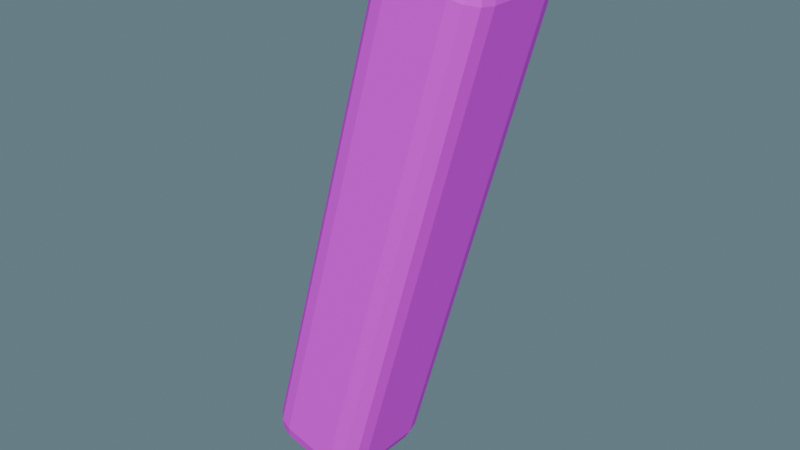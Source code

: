 # Source: rib.blend  (saved by Blender 5.2.45; exported with 4.5.12 LTS)
import bpy
from mathutils import Matrix  # noqa: F401  (used for matrix-valued properties, if any)

bpy.ops.wm.read_factory_settings(use_empty=True)
scene = bpy.context.scene
scene.name = '独立组件_rib'

# ---- collections
col_sea_scene_skiff_rib = bpy.data.collections.new('SEA-SCENE-SKIFF-RIB'); scene.collection.children.link(col_sea_scene_skiff_rib)

# ---- images (referenced by path relative to the original .blend; pixels are not part of the script)
import os
ASSET_DIR = os.environ.get("B2B_ASSET_DIR", "")  # directory of the original .blend (textures are referenced by path, not embedded)
HERE = os.path.dirname(os.path.abspath(__file__))  # packed textures are extracted next to this script under _unpacked/

def load_image(name, relpath, width, height, colorspace="sRGB"):
    """Load a texture the original file referenced (path relative to the .blend, or extracted next to this script)."""
    p = next((c for c in (os.path.join(HERE, relpath), os.path.join(ASSET_DIR, relpath)) if relpath and os.path.exists(c)), "")
    if p:
        img = bpy.data.images.load(p, check_existing=True)
        img.name = name
    else:  # same state as the original file: an image datablock whose file is absent (Cycles renders it pink)
        img = bpy.data.images.new(name, width, height)
        img.source = "FILE"
        img.filepath = "//" + (relpath or name)
    img.colorspace_settings.name = colorspace
    return img
img_sea = load_image('SEA_公共方格色板', 'sea_cozy_8x8_512.png', 1024, 1024, 'sRGB')

# ---- materials (node trees are filled in below, after node groups)
mat_sea_matte = bpy.data.materials.new('SEA_Matte')

# ---- material node trees
mat_sea_matte.use_nodes = True; mat_sea_matte.node_tree.nodes.clear()
_N = mat_sea_matte.node_tree.nodes; _L = mat_sea_matte.node_tree.links
n0 = _N.new('ShaderNodeBsdfPrincipled'); n0.name = 'Principled BSDF'; n0.location = (0, 0)
n0.inputs[2].default_value = 0.72
n0.inputs[10].default_value = 0.005
n1 = _N.new('ShaderNodeTexImage'); n1.name = 'Image Texture'; n1.location = (0, 0)
n1.image = img_sea
n1.interpolation = 'Closest'
n2 = _N.new('ShaderNodeUVMap'); n2.name = 'UV Map'; n2.location = (0, 0)
n2.width = 160
n2.uv_map = 'PaletteUV'
n3 = _N.new('ShaderNodeOutputMaterial'); n3.name = 'Material Output'; n3.location = (0, 0)
_L.new(n2.outputs[0], n1.inputs[0])
_L.new(n1.outputs[0], n0.inputs[0])
_L.new(n0.outputs[0], n3.inputs[0])
n3.is_active_output = True

# ---- world
world_x = bpy.data.worlds.new('奶蓝摄影棚'); scene.world = world_x
world_x.use_nodes = True; world_x.node_tree.nodes.clear()
_N = world_x.node_tree.nodes; _L = world_x.node_tree.links
n0 = _N.new('ShaderNodeBackground'); n0.name = 'Background'; n0.location = (-200, 100)
n0.inputs[0].default_value = (0.22, 0.34, 0.4, 1.0)
n0.inputs[1].default_value = 0.6
n1 = _N.new('ShaderNodeOutputWorld'); n1.name = 'World Output'; n1.location = (200, 100)
_L.new(n0.outputs[0], n1.inputs[0])
n1.is_active_output = True

# ---- meshes
me_cube_005 = bpy.data.meshes.new('Cube.005')
me_cube_005.from_pydata([(-0.04685, -0.035, 0.0001108), (-0.04018, -0.06, 0.02421), (-0.01608, -0.035, 0.01754), (-0.04596, -0.04748, 0.00333), (-0.03393, -0.035, 0.0), (-0.03357, -0.04696, 0.003268), (-0.02815, -0.05666, 0.02088), (-0.04351, -0.05666, 0.01217), (-0.03185, -0.05342, 0.009494), (-0.02263, -0.035, 0.006396), (-0.0193, -0.04748, 0.01843), (-0.02562, -0.04696, 0.007771), (0.09319, -0.06, 0.5061), (0.09985, -0.035, 0.5302), (0.1173, -0.035, 0.4994), (0.09652, -0.05666, 0.5181), (0.1052, -0.05666, 0.5028), (0.1079, -0.05342, 0.5144), (0.111, -0.035, 0.5236), (0.09896, -0.04748, 0.527), (0.1096, -0.04696, 0.5207), (0.1141, -0.04748, 0.5003), (0.1174, -0.035, 0.5123), (0.1141, -0.04696, 0.5127), (-0.04685, 0.035, 0.0001108), (-0.01608, 0.035, 0.01754), (-0.04018, 0.06, 0.02421), (-0.03393, 0.035, 0.0), (-0.04596, 0.04748, 0.00333), (-0.03357, 0.04696, 0.003268), (-0.0193, 0.04748, 0.01843), (-0.02263, 0.035, 0.006396), (-0.02562, 0.04696, 0.007771), (-0.04351, 0.05666, 0.01217), (-0.02815, 0.05666, 0.02088), (-0.03185, 0.05342, 0.009494), (0.09985, 0.035, 0.5302), (0.09319, 0.06, 0.5061), (0.1173, 0.035, 0.4994), (0.09896, 0.04748, 0.527), (0.111, 0.035, 0.5236), (0.1096, 0.04696, 0.5207), (0.1052, 0.05666, 0.5028), (0.09652, 0.05666, 0.5181), (0.1079, 0.05342, 0.5144), (0.1174, 0.035, 0.5123), (0.1141, 0.04748, 0.5003), (0.1141, 0.04696, 0.5127), (-0.09985, -0.035, 0.01478), (-0.1173, -0.035, 0.04554), (-0.09319, -0.06, 0.03888), (-0.111, -0.035, 0.02133), (-0.09896, -0.04748, 0.018), (-0.1096, -0.04696, 0.02432), (-0.1141, -0.04748, 0.04465), (-0.1174, -0.035, 0.03262), (-0.1141, -0.04696, 0.03227), (-0.09652, -0.05666, 0.02684), (-0.1052, -0.05666, 0.04221), (-0.1079, -0.05342, 0.03054), (0.04685, -0.035, 0.5449), (0.04018, -0.06, 0.5208), (0.01608, -0.035, 0.5274), (0.04596, -0.04748, 0.5416), (0.03393, -0.035, 0.545), (0.03357, -0.04696, 0.5417), (0.02815, -0.05666, 0.5241), (0.04351, -0.05666, 0.5328), (0.03185, -0.05342, 0.5355), (0.02263, -0.035, 0.5386), (0.0193, -0.04748, 0.5265), (0.02562, -0.04696, 0.5372), (-0.09985, 0.035, 0.01478), (-0.09319, 0.06, 0.03888), (-0.1173, 0.035, 0.04554), (-0.09896, 0.04748, 0.018), (-0.111, 0.035, 0.02133), (-0.1096, 0.04696, 0.02432), (-0.1052, 0.05666, 0.04221), (-0.09652, 0.05666, 0.02684), (-0.1079, 0.05342, 0.03054), (-0.1174, 0.035, 0.03262), (-0.1141, 0.04748, 0.04465), (-0.1141, 0.04696, 0.03227), (0.04685, 0.035, 0.5449), (0.01608, 0.035, 0.5274), (0.04018, 0.06, 0.5208), (0.03393, 0.035, 0.545), (0.04596, 0.04748, 0.5416), (0.03357, 0.04696, 0.5417), (0.0193, 0.04748, 0.5265), (0.02263, 0.035, 0.5386), (0.02562, 0.04696, 0.5372), (0.04351, 0.05666, 0.5328), (0.02815, 0.05666, 0.5241), (0.03185, 0.05342, 0.5355)], [], [(0, 4, 5, 3), (3, 5, 8, 7), (1, 7, 8, 6), (6, 8, 11, 10), (2, 10, 11, 9), (9, 11, 5, 4), (5, 11, 8), (12, 16, 17, 15), (15, 17, 20, 19), (13, 19, 20, 18), (18, 20, 23, 22), (14, 22, 23, 21), (21, 23, 17, 16), (17, 23, 20), (24, 28, 29, 27), (27, 29, 32, 31), (25, 31, 32, 30), (30, 32, 35, 34), (26, 34, 35, 33), (33, 35, 29, 28), (29, 35, 32), (36, 40, 41, 39), (39, 41, 44, 43), (37, 43, 44, 42), (42, 44, 47, 46), (38, 46, 47, 45), (45, 47, 41, 40), (41, 47, 44), (48, 52, 53, 51), (51, 53, 56, 55), (49, 55, 56, 54), (54, 56, 59, 58), (50, 58, 59, 57), (57, 59, 53, 52), (53, 59, 56), (60, 64, 65, 63), (63, 65, 68, 67), (61, 67, 68, 66), (66, 68, 71, 70), (62, 70, 71, 69), (69, 71, 65, 64), (65, 71, 68), (72, 76, 77, 75), (75, 77, 80, 79), (73, 79, 80, 78), (78, 80, 83, 82), (74, 82, 83, 81), (81, 83, 77, 76), (77, 83, 80), (84, 88, 89, 87), (87, 89, 92, 91), (85, 91, 92, 90), (90, 92, 95, 94), (86, 94, 95, 93), (93, 95, 89, 88), (89, 95, 92), (24, 27, 4, 0), (27, 31, 9, 4), (31, 25, 2, 9), (1, 6, 16, 12), (6, 10, 21, 16), (10, 2, 14, 21), (13, 18, 40, 36), (18, 22, 45, 40), (22, 14, 38, 45), (37, 42, 34, 26), (42, 46, 30, 34), (46, 38, 25, 30), (72, 75, 28, 24), (75, 79, 33, 28), (79, 73, 26, 33), (36, 39, 88, 84), (39, 43, 93, 88), (43, 37, 86, 93), (85, 90, 82, 74), (90, 94, 78, 82), (94, 86, 73, 78), (48, 51, 76, 72), (51, 55, 81, 76), (55, 49, 74, 81), (84, 87, 64, 60), (87, 91, 69, 64), (91, 85, 62, 69), (61, 66, 58, 50), (66, 70, 54, 58), (70, 62, 49, 54), (0, 3, 52, 48), (3, 7, 57, 52), (7, 1, 50, 57), (60, 63, 19, 13), (63, 67, 15, 19), (67, 61, 12, 15), (24, 0, 48, 72), (2, 25, 38, 14), (50, 1, 12, 61), (84, 60, 13, 36), (26, 73, 86, 37), (74, 49, 62, 85)])
_uv = me_cube_005.uv_layers.new(name='PaletteUV')
_uv.uv.foreach_set('vector', [0.4625, 0.8125, 0.4375, 0.7875, 0.4125, 0.8125, 0.4375, 0.8375, 0.4625, 0.8125, 0.4375, 0.7875, 0.4125, 0.8125, 0.4375, 0.8375, 0.4625, 0.8125, 0.4375, 0.7875, 0.4125, 0.8125, 0.4375, 0.8375, 0.4625, 0.8125, 0.4375, 0.7875, 0.4125, 0.8125, 0.4375, 0.8375, 0.4625, 0.8125, 0.4375, 0.7875, 0.4125, 0.8125, 0.4375, 0.8375, 0.4625, 0.8125, 0.4375, 0.7875, 0.4125, 0.8125, 0.4375, 0.8375, 0.4625, 0.8125, 0.425, 0.7908, 0.425, 0.8342, 0.4625, 0.8125, 0.4375, 0.7875, 0.4125, 0.8125, 0.4375, 0.8375, 0.4625, 0.8125, 0.4375, 0.7875, 0.4125, 0.8125, 0.4375, 0.8375, 0.4625, 0.8125, 0.4375, 0.7875, 0.4125, 0.8125, 0.4375, 0.8375, 0.4625, 0.8125, 0.4375, 0.7875, 0.4125, 0.8125, 0.4375, 0.8375, 0.4625, 0.8125, 0.4375, 0.7875, 0.4125, 0.8125, 0.4375, 0.8375, 0.4625, 0.8125, 0.4375, 0.7875, 0.4125, 0.8125, 0.4375, 0.8375, 0.4625, 0.8125, 0.425, 0.7908, 0.425, 0.8342, 0.4625, 0.8125, 0.4375, 0.7875, 0.4125, 0.8125, 0.4375, 0.8375, 0.4625, 0.8125, 0.4375, 0.7875, 0.4125, 0.8125, 0.4375, 0.8375, 0.4625, 0.8125, 0.4375, 0.7875, 0.4125, 0.8125, 0.4375, 0.8375, 0.4625, 0.8125, 0.4375, 0.7875, 0.4125, 0.8125, 0.4375, 0.8375, 0.4625, 0.8125, 0.4375, 0.7875, 0.4125, 0.8125, 0.4375, 0.8375, 0.4625, 0.8125, 0.4375, 0.7875, 0.4125, 0.8125, 0.4375, 0.8375, 0.4625, 0.8125, 0.425, 0.7908, 0.425, 0.8342, 0.4625, 0.8125, 0.4375, 0.7875, 0.4125, 0.8125, 0.4375, 0.8375, 0.4625, 0.8125, 0.4375, 0.7875, 0.4125, 0.8125, 0.4375, 0.8375, 0.4625, 0.8125, 0.4375, 0.7875, 0.4125, 0.8125, 0.4375, 0.8375, 0.4625, 0.8125, 0.4375, 0.7875, 0.4125, 0.8125, 0.4375, 0.8375, 0.4625, 0.8125, 0.4375, 0.7875, 0.4125, 0.8125, 0.4375, 0.8375, 0.4625, 0.8125, 0.4375, 0.7875, 0.4125, 0.8125, 0.4375, 0.8375, 0.4625, 0.8125, 0.425, 0.7908, 0.425, 0.8342, 0.4625, 0.8125, 0.4375, 0.7875, 0.4125, 0.8125, 0.4375, 0.8375, 0.4625, 0.8125, 0.4375, 0.7875, 0.4125, 0.8125, 0.4375, 0.8375, 0.4625, 0.8125, 0.4375, 0.7875, 0.4125, 0.8125, 0.4375, 0.8375, 0.4625, 0.8125, 0.4375, 0.7875, 0.4125, 0.8125, 0.4375, 0.8375, 0.4625, 0.8125, 0.4375, 0.7875, 0.4125, 0.8125, 0.4375, 0.8375, 0.4625, 0.8125, 0.4375, 0.7875, 0.4125, 0.8125, 0.4375, 0.8375, 0.4625, 0.8125, 0.425, 0.7908, 0.425, 0.8342, 0.4625, 0.8125, 0.4375, 0.7875, 0.4125, 0.8125, 0.4375, 0.8375, 0.4625, 0.8125, 0.4375, 0.7875, 0.4125, 0.8125, 0.4375, 0.8375, 0.4625, 0.8125, 0.4375, 0.7875, 0.4125, 0.8125, 0.4375, 0.8375, 0.4625, 0.8125, 0.4375, 0.7875, 0.4125, 0.8125, 0.4375, 0.8375, 0.4625, 0.8125, 0.4375, 0.7875, 0.4125, 0.8125, 0.4375, 0.8375, 0.4625, 0.8125, 0.4375, 0.7875, 0.4125, 0.8125, 0.4375, 0.8375, 0.4625, 0.8125, 0.425, 0.7908, 0.425, 0.8342, 0.4625, 0.8125, 0.4375, 0.7875, 0.4125, 0.8125, 0.4375, 0.8375, 0.4625, 0.8125, 0.4375, 0.7875, 0.4125, 0.8125, 0.4375, 0.8375, 0.4625, 0.8125, 0.4375, 0.7875, 0.4125, 0.8125, 0.4375, 0.8375, 0.4625, 0.8125, 0.4375, 0.7875, 0.4125, 0.8125, 0.4375, 0.8375, 0.4625, 0.8125, 0.4375, 0.7875, 0.4125, 0.8125, 0.4375, 0.8375, 0.4625, 0.8125, 0.4375, 0.7875, 0.4125, 0.8125, 0.4375, 0.8375, 0.4625, 0.8125, 0.425, 0.7908, 0.425, 0.8342, 0.4625, 0.8125, 0.4375, 0.7875, 0.4125, 0.8125, 0.4375, 0.8375, 0.4625, 0.8125, 0.4375, 0.7875, 0.4125, 0.8125, 0.4375, 0.8375, 0.4625, 0.8125, 0.4375, 0.7875, 0.4125, 0.8125, 0.4375, 0.8375, 0.4625, 0.8125, 0.4375, 0.7875, 0.4125, 0.8125, 0.4375, 0.8375, 0.4625, 0.8125, 0.4375, 0.7875, 0.4125, 0.8125, 0.4375, 0.8375, 0.4625, 0.8125, 0.4375, 0.7875, 0.4125, 0.8125, 0.4375, 0.8375, 0.4625, 0.8125, 0.425, 0.7908, 0.425, 0.8342, 0.4625, 0.8125, 0.4375, 0.7875, 0.4125, 0.8125, 0.4375, 0.8375, 0.4625, 0.8125, 0.4375, 0.7875, 0.4125, 0.8125, 0.4375, 0.8375, 0.4625, 0.8125, 0.4375, 0.7875, 0.4125, 0.8125, 0.4375, 0.8375, 0.4625, 0.8125, 0.4375, 0.7875, 0.4125, 0.8125, 0.4375, 0.8375, 0.4625, 0.8125, 0.4375, 0.7875, 0.4125, 0.8125, 0.4375, 0.8375, 0.4625, 0.8125, 0.4375, 0.7875, 0.4125, 0.8125, 0.4375, 0.8375, 0.4625, 0.8125, 0.4375, 0.7875, 0.4125, 0.8125, 0.4375, 0.8375, 0.4625, 0.8125, 0.4375, 0.7875, 0.4125, 0.8125, 0.4375, 0.8375, 0.4625, 0.8125, 0.4375, 0.7875, 0.4125, 0.8125, 0.4375, 0.8375, 0.4625, 0.8125, 0.4375, 0.7875, 0.4125, 0.8125, 0.4375, 0.8375, 0.4625, 0.8125, 0.4375, 0.7875, 0.4125, 0.8125, 0.4375, 0.8375, 0.4625, 0.8125, 0.4375, 0.7875, 0.4125, 0.8125, 0.4375, 0.8375, 0.4625, 0.8125, 0.4375, 0.7875, 0.4125, 0.8125, 0.4375, 0.8375, 0.4625, 0.8125, 0.4375, 0.7875, 0.4125, 0.8125, 0.4375, 0.8375, 0.4625, 0.8125, 0.4375, 0.7875, 0.4125, 0.8125, 0.4375, 0.8375, 0.4625, 0.8125, 0.4375, 0.7875, 0.4125, 0.8125, 0.4375, 0.8375, 0.4625, 0.8125, 0.4375, 0.7875, 0.4125, 0.8125, 0.4375, 0.8375, 0.4625, 0.8125, 0.4375, 0.7875, 0.4125, 0.8125, 0.4375, 0.8375, 0.4625, 0.8125, 0.4375, 0.7875, 0.4125, 0.8125, 0.4375, 0.8375, 0.4625, 0.8125, 0.4375, 0.7875, 0.4125, 0.8125, 0.4375, 0.8375, 0.4625, 0.8125, 0.4375, 0.7875, 0.4125, 0.8125, 0.4375, 0.8375, 0.4625, 0.8125, 0.4375, 0.7875, 0.4125, 0.8125, 0.4375, 0.8375, 0.4625, 0.8125, 0.4375, 0.7875, 0.4125, 0.8125, 0.4375, 0.8375, 0.4625, 0.8125, 0.4375, 0.7875, 0.4125, 0.8125, 0.4375, 0.8375, 0.4625, 0.8125, 0.4375, 0.7875, 0.4125, 0.8125, 0.4375, 0.8375, 0.4625, 0.8125, 0.4375, 0.7875, 0.4125, 0.8125, 0.4375, 0.8375, 0.4625, 0.8125, 0.4375, 0.7875, 0.4125, 0.8125, 0.4375, 0.8375, 0.4625, 0.8125, 0.4375, 0.7875, 0.4125, 0.8125, 0.4375, 0.8375, 0.4625, 0.8125, 0.4375, 0.7875, 0.4125, 0.8125, 0.4375, 0.8375, 0.4625, 0.8125, 0.4375, 0.7875, 0.4125, 0.8125, 0.4375, 0.8375, 0.4625, 0.8125, 0.4375, 0.7875, 0.4125, 0.8125, 0.4375, 0.8375, 0.4625, 0.8125, 0.4375, 0.7875, 0.4125, 0.8125, 0.4375, 0.8375, 0.4625, 0.8125, 0.4375, 0.7875, 0.4125, 0.8125, 0.4375, 0.8375, 0.4625, 0.8125, 0.4375, 0.7875, 0.4125, 0.8125, 0.4375, 0.8375, 0.4625, 0.8125, 0.4375, 0.7875, 0.4125, 0.8125, 0.4375, 0.8375, 0.4625, 0.8125, 0.4375, 0.7875, 0.4125, 0.8125, 0.4375, 0.8375, 0.4625, 0.8125, 0.4375, 0.7875, 0.4125, 0.8125, 0.4375, 0.8375, 0.4625, 0.8125, 0.4375, 0.7875, 0.4125, 0.8125, 0.4375, 0.8375, 0.4625, 0.8125, 0.4375, 0.7875, 0.4125, 0.8125, 0.4375, 0.8375, 0.4625, 0.8125, 0.4375, 0.7875, 0.4125, 0.8125, 0.4375, 0.8375, 0.4625, 0.8125, 0.4375, 0.7875, 0.4125, 0.8125, 0.4375, 0.8375, 0.4625, 0.8125, 0.4375, 0.7875, 0.4125, 0.8125, 0.4375, 0.8375])
me_cube_005.materials.append(mat_sea_matte)
me_cube_005.update()
me_cube_005.normals_split_custom_set([tuple(v) for v in zip(*[iter([-0.001248, -0.2566, -0.9665, -0.001248, -0.2566, -0.9665, -0.001248, -0.2566, -0.9665, -0.001248, -0.2566, -0.9665, 0.02581, -0.6901, -0.7232, 0.02581, -0.6901, -0.7232, 0.02581, -0.6901, -0.7232, 0.02581, -0.6901, -0.7232, 0.1789, -0.9318, -0.3157, 0.1789, -0.9318, -0.3157, 0.1789, -0.9318, -0.3157, 0.1789, -0.9318, -0.3157, 0.607, -0.6901, -0.394, 0.607, -0.6901, -0.394, 0.607, -0.6901, -0.394, 0.607, -0.6901, -0.394, 0.8296, -0.2566, -0.4958, 0.8296, -0.2566, -0.4958, 0.8296, -0.2566, -0.4958, 0.8296, -0.2566, -0.4958, 0.4811, -0.2178, -0.8492, 0.4811, -0.2178, -0.8492, 0.4811, -0.2178, -0.8492, 0.4811, -0.2178, -0.8492, 0.4024, -0.5773, -0.7104, 0.4024, -0.5773, -0.7104, 0.4024, -0.5773, -0.7104, 0.3157, -0.9318, 0.1789, 0.3157, -0.9318, 0.1789, 0.3157, -0.9318, 0.1789, 0.3157, -0.9318, 0.1789, 0.394, -0.6901, 0.607, 0.394, -0.6901, 0.607, 0.394, -0.6901, 0.607, 0.394, -0.6901, 0.607, 0.4958, -0.2566, 0.8296, 0.4958, -0.2566, 0.8296, 0.4958, -0.2566, 0.8296, 0.4958, -0.2566, 0.8296, 0.8492, -0.2178, 0.481, 0.8492, -0.2178, 0.481, 0.8492, -0.2178, 0.481, 0.8492, -0.2178, 0.481, 0.9665, -0.2566, -0.001249, 0.9665, -0.2566, -0.001249, 0.9665, -0.2566, -0.001249, 0.9665, -0.2566, -0.001249, 0.7232, -0.6901, 0.02581, 0.7232, -0.6901, 0.02581, 0.7232, -0.6901, 0.02581, 0.7232, -0.6901, 0.02581, 0.7104, -0.5774, 0.4024, 0.7104, -0.5774, 0.4024, 0.7104, -0.5774, 0.4024, -0.001248, 0.2566, -0.9665, -0.001248, 0.2566, -0.9665, -0.001248, 0.2566, -0.9665, -0.001248, 0.2566, -0.9665, 0.4811, 0.2178, -0.8492, 0.4811, 0.2178, -0.8492, 0.4811, 0.2178, -0.8492, 0.4811, 0.2178, -0.8492, 0.8296, 0.2566, -0.4958, 0.8296, 0.2566, -0.4958, 0.8296, 0.2566, -0.4958, 0.8296, 0.2566, -0.4958, 0.607, 0.6901, -0.394, 0.607, 0.6901, -0.394, 0.607, 0.6901, -0.394, 0.607, 0.6901, -0.394, 0.1789, 0.9318, -0.3157, 0.1789, 0.9318, -0.3157, 0.1789, 0.9318, -0.3157, 0.1789, 0.9318, -0.3157, 0.02581, 0.6901, -0.7232, 0.02581, 0.6901, -0.7232, 0.02581, 0.6901, -0.7232, 0.02581, 0.6901, -0.7232, 0.4024, 0.5773, -0.7104, 0.4024, 0.5773, -0.7104, 0.4024, 0.5773, -0.7104, 0.4958, 0.2566, 0.8296, 0.4958, 0.2566, 0.8296, 0.4958, 0.2566, 0.8296, 0.4958, 0.2566, 0.8296, 0.394, 0.6901, 0.607, 0.394, 0.6901, 0.607, 0.394, 0.6901, 0.607, 0.394, 0.6901, 0.607, 0.3157, 0.9318, 0.1789, 0.3157, 0.9318, 0.1789, 0.3157, 0.9318, 0.1789, 0.3157, 0.9318, 0.1789, 0.7232, 0.6901, 0.02581, 0.7232, 0.6901, 0.02581, 0.7232, 0.6901, 0.02581, 0.7232, 0.6901, 0.02581, 0.9665, 0.2566, -0.001249, 0.9665, 0.2566, -0.001249, 0.9665, 0.2566, -0.001249, 0.9665, 0.2566, -0.001249, 0.8492, 0.2178, 0.481, 0.8492, 0.2178, 0.481, 0.8492, 0.2178, 0.481, 0.8492, 0.2178, 0.481, 0.7104, 0.5774, 0.4024, 0.7104, 0.5774, 0.4024, 0.7104, 0.5774, 0.4024, -0.4958, -0.2566, -0.8296, -0.4958, -0.2566, -0.8296, -0.4958, -0.2566, -0.8296, -0.4958, -0.2566, -0.8296, -0.8492, -0.2178, -0.4811, -0.8492, -0.2178, -0.4811, -0.8492, -0.2178, -0.4811, -0.8492, -0.2178, -0.4811, -0.9665, -0.2566, 0.001249, -0.9665, -0.2566, 0.001249, -0.9665, -0.2566, 0.001249, -0.9665, -0.2566, 0.001249, -0.7232, -0.6901, -0.02581, -0.7232, -0.6901, -0.02581, -0.7232, -0.6901, -0.02581, -0.7232, -0.6901, -0.02581, -0.3157, -0.9318, -0.1789, -0.3157, -0.9318, -0.1789, -0.3157, -0.9318, -0.1789, -0.3157, -0.9318, -0.1789, -0.394, -0.6901, -0.607, -0.394, -0.6901, -0.607, -0.394, -0.6901, -0.607, -0.394, -0.6901, -0.607, -0.7104, -0.5774, -0.4024, -0.7104, -0.5774, -0.4024, -0.7104, -0.5774, -0.4024, 0.00125, -0.2566, 0.9665, 0.00125, -0.2566, 0.9665, 0.00125, -0.2566, 0.9665, 0.00125, -0.2566, 0.9665, -0.02581, -0.6901, 0.7232, -0.02581, -0.6901, 0.7232, -0.02581, -0.6901, 0.7232, -0.02581, -0.6901, 0.7232, -0.1789, -0.9318, 0.3157, -0.1789, -0.9318, 0.3157, -0.1789, -0.9318, 0.3157, -0.1789, -0.9318, 0.3157, -0.607, -0.6901, 0.394, -0.607, -0.6901, 0.394, -0.607, -0.6901, 0.394, -0.607, -0.6901, 0.394, -0.8296, -0.2566, 0.4958, -0.8296, -0.2566, 0.4958, -0.8296, -0.2566, 0.4958, -0.8296, -0.2566, 0.4958, -0.4811, -0.2178, 0.8492, -0.4811, -0.2178, 0.8492, -0.4811, -0.2178, 0.8492, -0.4811, -0.2178, 0.8492, -0.4024, -0.5774, 0.7104, -0.4024, -0.5774, 0.7104, -0.4024, -0.5774, 0.7104, -0.4958, 0.2566, -0.8296, -0.4958, 0.2566, -0.8296, -0.4958, 0.2566, -0.8296, -0.4958, 0.2566, -0.8296, -0.394, 0.6901, -0.607, -0.394, 0.6901, -0.607, -0.394, 0.6901, -0.607, -0.394, 0.6901, -0.607, -0.3157, 0.9318, -0.1789, -0.3157, 0.9318, -0.1789, -0.3157, 0.9318, -0.1789, -0.3157, 0.9318, -0.1789, -0.7232, 0.6901, -0.02581, -0.7232, 0.6901, -0.02581, -0.7232, 0.6901, -0.02581, -0.7232, 0.6901, -0.02581, -0.9665, 0.2566, 0.001249, -0.9665, 0.2566, 0.001249, -0.9665, 0.2566, 0.001249, -0.9665, 0.2566, 0.001249, -0.8492, 0.2178, -0.4811, -0.8492, 0.2178, -0.4811, -0.8492, 0.2178, -0.4811, -0.8492, 0.2178, -0.4811, -0.7104, 0.5774, -0.4024, -0.7104, 0.5774, -0.4024, -0.7104, 0.5774, -0.4024, 0.00125, 0.2566, 0.9665, 0.00125, 0.2566, 0.9665, 0.00125, 0.2566, 0.9665, 0.00125, 0.2566, 0.9665, -0.4811, 0.2178, 0.8492, -0.4811, 0.2178, 0.8492, -0.4811, 0.2178, 0.8492, -0.4811, 0.2178, 0.8492, -0.8296, 0.2566, 0.4958, -0.8296, 0.2566, 0.4958, -0.8296, 0.2566, 0.4958, -0.8296, 0.2566, 0.4958, -0.607, 0.6901, 0.394, -0.607, 0.6901, 0.394, -0.607, 0.6901, 0.394, -0.607, 0.6901, 0.394, -0.1789, 0.9318, 0.3157, -0.1789, 0.9318, 0.3157, -0.1789, 0.9318, 0.3157, -0.1789, 0.9318, 0.3157, -0.02581, 0.6901, 0.7232, -0.02581, 0.6901, 0.7232, -0.02581, 0.6901, 0.7232, -0.02581, 0.6901, 0.7232, -0.4024, 0.5774, 0.7104, -0.4024, 0.5774, 0.7104, -0.4024, 0.5774, 0.7104, -0.008577, 0.0, -1.0, -0.008577, 0.0, -1.0, -0.008577, 0.0, -1.0, -0.008577, 0.0, -1.0, 0.4929, 0.0, -0.8701, 0.4929, 0.0, -0.8701, 0.4929, 0.0, -0.8701, 0.4929, 0.0, -0.8701, 0.8621, 0.0, -0.5068, 0.8621, 0.0, -0.5068, 0.8621, 0.0, -0.5068, 0.8621, 0.0, -0.5068, 0.2491, -0.966, -0.06894, 0.2491, -0.966, -0.06894, 0.2491, -0.966, -0.06894, 0.2491, -0.966, -0.06894, 0.6815, -0.7071, -0.1886, 0.6815, -0.7071, -0.1886, 0.6815, -0.7071, -0.1886, 0.6815, -0.7071, -0.1886, 0.931, -0.2585, -0.2577, 0.931, -0.2585, -0.2577, 0.931, -0.2585, -0.2577, 0.931, -0.2585, -0.2577, 0.5068, 0.0, 0.8621, 0.5068, 0.0, 0.8621, 0.5068, 0.0, 0.8621, 0.5068, 0.0, 0.8621, 0.8701, 0.0, 0.4929, 0.8701, 0.0, 0.4929, 0.8701, 0.0, 0.4929, 0.8701, 0.0, 0.4929, 1.0, 0.0, -0.008579, 1.0, 0.0, -0.008579, 1.0, 0.0, -0.008579, 1.0, 0.0, -0.008579, 0.2491, 0.966, -0.06894, 0.2491, 0.966, -0.06894, 0.2491, 0.966, -0.06894, 0.2491, 0.966, -0.06894, 0.6815, 0.7071, -0.1886, 0.6815, 0.7071, -0.1886, 0.6815, 0.7071, -0.1886, 0.6815, 0.7071, -0.1886, 0.931, 0.2585, -0.2577, 0.931, 0.2585, -0.2577, 0.931, 0.2585, -0.2577, 0.931, 0.2585, -0.2577, -0.2577, 0.2585, -0.931, -0.2577, 0.2585, -0.931, -0.2577, 0.2585, -0.931, -0.2577, 0.2585, -0.931, -0.1886, 0.7071, -0.6815, -0.1886, 0.7071, -0.6815, -0.1886, 0.7071, -0.6815, -0.1886, 0.7071, -0.6815, -0.06894, 0.966, -0.2491, -0.06894, 0.966, -0.2491, -0.06894, 0.966, -0.2491, -0.06894, 0.966, -0.2491, 0.2577, 0.2585, 0.931, 0.2577, 0.2585, 0.931, 0.2577, 0.2585, 0.931, 0.2577, 0.2585, 0.931, 0.1886, 0.7071, 0.6815, 0.1886, 0.7071, 0.6815, 0.1886, 0.7071, 0.6815, 0.1886, 0.7071, 0.6815, 0.06894, 0.966, 0.2491, 0.06894, 0.966, 0.2491, 0.06894, 0.966, 0.2491, 0.06894, 0.966, 0.2491, -0.931, 0.2585, 0.2577, -0.931, 0.2585, 0.2577, -0.931, 0.2585, 0.2577, -0.931, 0.2585, 0.2577, -0.6815, 0.7071, 0.1886, -0.6815, 0.7071, 0.1886, -0.6815, 0.7071, 0.1886, -0.6815, 0.7071, 0.1886, -0.2491, 0.966, 0.06894, -0.2491, 0.966, 0.06894, -0.2491, 0.966, 0.06894, -0.2491, 0.966, 0.06894, -0.5068, 0.0, -0.8621, -0.5068, 0.0, -0.8621, -0.5068, 0.0, -0.8621, -0.5068, 0.0, -0.8621, -0.8701, 0.0, -0.4929, -0.8701, 0.0, -0.4929, -0.8701, 0.0, -0.4929, -0.8701, 0.0, -0.4929, -1.0, 0.0, 0.008579, -1.0, 0.0, 0.008579, -1.0, 0.0, 0.008579, -1.0, 0.0, 0.008579, 0.008578, 0.0, 1.0, 0.008578, 0.0, 1.0, 0.008578, 0.0, 1.0, 0.008578, 0.0, 1.0, -0.4929, 0.0, 0.8701, -0.4929, 0.0, 0.8701, -0.4929, 0.0, 0.8701, -0.4929, 0.0, 0.8701, -0.8621, 0.0, 0.5068, -0.8621, 0.0, 0.5068, -0.8621, 0.0, 0.5068, -0.8621, 0.0, 0.5068, -0.2491, -0.966, 0.06894, -0.2491, -0.966, 0.06894, -0.2491, -0.966, 0.06894, -0.2491, -0.966, 0.06894, -0.6815, -0.7071, 0.1886, -0.6815, -0.7071, 0.1886, -0.6815, -0.7071, 0.1886, -0.6815, -0.7071, 0.1886, -0.931, -0.2585, 0.2577, -0.931, -0.2585, 0.2577, -0.931, -0.2585, 0.2577, -0.931, -0.2585, 0.2577, -0.2577, -0.2585, -0.931, -0.2577, -0.2585, -0.931, -0.2577, -0.2585, -0.931, -0.2577, -0.2585, -0.931, -0.1886, -0.7071, -0.6815, -0.1886, -0.7071, -0.6815, -0.1886, -0.7071, -0.6815, -0.1886, -0.7071, -0.6815, -0.06894, -0.966, -0.2491, -0.06894, -0.966, -0.2491, -0.06894, -0.966, -0.2491, -0.06894, -0.966, -0.2491, 0.2577, -0.2585, 0.931, 0.2577, -0.2585, 0.931, 0.2577, -0.2585, 0.931, 0.2577, -0.2585, 0.931, 0.1886, -0.7071, 0.6815, 0.1886, -0.7071, 0.6815, 0.1886, -0.7071, 0.6815, 0.1886, -0.7071, 0.6815, 0.06894, -0.966, 0.2491, 0.06894, -0.966, 0.2491, 0.06894, -0.966, 0.2491, 0.06894, -0.966, 0.2491, -0.2667, 0.0, -0.9638, -0.2667, 0.0, -0.9638, -0.2667, 0.0, -0.9638, -0.2667, 0.0, -0.9638, 0.9638, 0.0, -0.2667, 0.9638, 0.0, -0.2667, 0.9638, 0.0, -0.2667, 0.9638, 0.0, -0.2667, 0.0, -1.0, -8.467e-09, 0.0, -1.0, -8.467e-09, 0.0, -1.0, -8.467e-09, 0.0, -1.0, -8.467e-09, 0.2667, 0.0, 0.9638, 0.2667, 0.0, 0.9638, 0.2667, 0.0, 0.9638, 0.2667, 0.0, 0.9638, 0.0, 1.0, -8.467e-09, 0.0, 1.0, -8.467e-09, 0.0, 1.0, -8.467e-09, 0.0, 1.0, -8.467e-09, -0.9638, 0.0, 0.2667, -0.9638, 0.0, 0.2667, -0.9638, 0.0, 0.2667, -0.9638, 0.0, 0.2667])] * 3)])

# ---- objects
ob_x = bpy.data.objects.new('内侧木肋', me_cube_005)

# ---- transforms, parenting, visibility, modifiers, constraints
ob_x.location = (0.0, 0.0, 0.0)

# ---- collection membership
col_sea_scene_skiff_rib.objects.link(ob_x)

# ---- scene / render settings (as saved in the file)
scene.frame_start = 1; scene.frame_end = 250; scene.frame_set(1)
scene.render.engine = 'BLENDER_EEVEE_NEXT'
scene.render.image_settings.exr_codec = 'NONE'
scene.render.use_bake_clear = False
scene.render.bake_margin = 0
scene.render.bake_bias = 0.0
scene.render.bake_samples = 0
scene.render.simplify_subdivision_render = 0
scene.render.simplify_child_particles_render = 0.0
scene.render.compositor_device = 'GPU'
scene.eevee.use_volume_custom_range = False
scene.eevee.gtao_distance = 0.0
scene.eevee.use_fast_gi = False
scene.eevee.fast_gi_thickness_near = 0.1
scene.eevee.fast_gi_thickness_far = 0.0
scene.eevee.ray_tracing_options.screen_trace_thickness = 0.1
bpy.context.view_layer.update()

# ---- added for rendering (the .blend has no active camera and no usable light): camera, sun
cam_auto = bpy.data.cameras.new('AutoCamera')
cam_auto.lens = 50.0
cam_auto.sensor_width = 36.0
cam_auto.clip_end = 1000.0
ob_auto_camera = bpy.data.objects.new('AutoCamera', cam_auto)
scene.collection.objects.link(ob_auto_camera)
ob_auto_camera.location = (0.560133, -0.672159, 0.720589)
ob_auto_camera.rotation_euler = (1.09748, -7.21219e-08, 0.694738)
scene.camera = ob_auto_camera
light_auto_sun = bpy.data.lights.new('AutoSun', 'SUN')
light_auto_sun.energy = 3.0
light_auto_sun.angle = 0.0523599
ob_auto_sun = bpy.data.objects.new('AutoSun', light_auto_sun)
scene.collection.objects.link(ob_auto_sun)
ob_auto_sun.rotation_euler = (0.872665, 0.174533, 0.523599)
bpy.context.view_layer.update()
